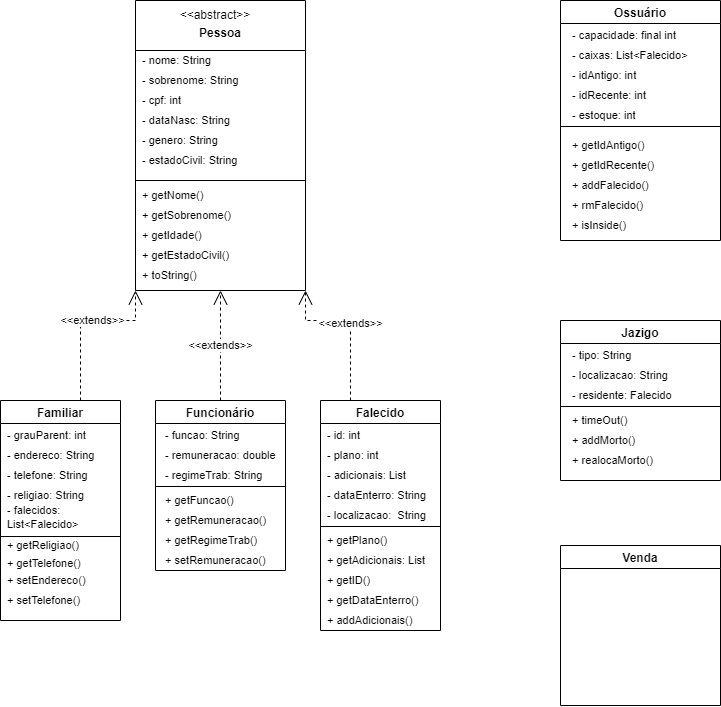

The diagram above was exported from draw.io. Its source (the exported page's mxGraphModel, read from the mxfile embedded in the PNG):
<mxGraphModel dx="1146" dy="577" grid="1" gridSize="10" guides="1" tooltips="1" connect="1" arrows="1" fold="1" page="1" pageScale="1" pageWidth="827" pageHeight="1169" math="0" shadow="0">
  <root>
    <mxCell id="WIyWlLk6GJQsqaUBKTNV-0" />
    <mxCell id="WIyWlLk6GJQsqaUBKTNV-1" parent="WIyWlLk6GJQsqaUBKTNV-0" />
    <mxCell id="TPqjLxjx3_IqTUueN71M-21" value="&#10;Pessoa" style="swimlane;startSize=50;" parent="WIyWlLk6GJQsqaUBKTNV-1" vertex="1">
      <mxGeometry x="175" y="40" width="170" height="290" as="geometry" />
    </mxCell>
    <mxCell id="z4tEDmpvduUyFyy5nsTd-0" value="&amp;lt;&amp;lt;abstract&amp;gt;&amp;gt;" style="text;html=1;strokeColor=none;fillColor=none;align=center;verticalAlign=middle;whiteSpace=wrap;rounded=0;" parent="TPqjLxjx3_IqTUueN71M-21" vertex="1">
      <mxGeometry x="50" width="60" height="30" as="geometry" />
    </mxCell>
    <mxCell id="z4tEDmpvduUyFyy5nsTd-1" value="&lt;font style=&quot;font-size: 11px;&quot;&gt;- nome: String&lt;/font&gt;" style="text;html=1;strokeColor=none;fillColor=none;align=left;verticalAlign=middle;whiteSpace=wrap;rounded=0;" parent="TPqjLxjx3_IqTUueN71M-21" vertex="1">
      <mxGeometry x="5" y="50" width="75" height="20" as="geometry" />
    </mxCell>
    <mxCell id="z4tEDmpvduUyFyy5nsTd-3" value="&lt;font style=&quot;font-size: 11px;&quot;&gt;- sobrenome: String&lt;/font&gt;" style="text;html=1;strokeColor=none;fillColor=none;align=left;verticalAlign=middle;whiteSpace=wrap;rounded=0;" parent="TPqjLxjx3_IqTUueN71M-21" vertex="1">
      <mxGeometry x="5" y="70" width="105" height="20" as="geometry" />
    </mxCell>
    <mxCell id="z4tEDmpvduUyFyy5nsTd-4" value="&lt;font style=&quot;font-size: 11px;&quot;&gt;- dataNasc: String&lt;/font&gt;" style="text;html=1;strokeColor=none;fillColor=none;align=left;verticalAlign=middle;whiteSpace=wrap;rounded=0;" parent="TPqjLxjx3_IqTUueN71M-21" vertex="1">
      <mxGeometry x="5" y="110" width="95" height="20" as="geometry" />
    </mxCell>
    <mxCell id="z4tEDmpvduUyFyy5nsTd-5" value="&lt;font style=&quot;font-size: 11px;&quot;&gt;- genero: String&lt;/font&gt;" style="text;html=1;strokeColor=none;fillColor=none;align=left;verticalAlign=middle;whiteSpace=wrap;rounded=0;" parent="TPqjLxjx3_IqTUueN71M-21" vertex="1">
      <mxGeometry x="5" y="130" width="85" height="20" as="geometry" />
    </mxCell>
    <mxCell id="z4tEDmpvduUyFyy5nsTd-6" value="&lt;font style=&quot;font-size: 11px;&quot;&gt;- estadoCivil: String&lt;/font&gt;" style="text;html=1;strokeColor=none;fillColor=none;align=left;verticalAlign=middle;whiteSpace=wrap;rounded=0;" parent="TPqjLxjx3_IqTUueN71M-21" vertex="1">
      <mxGeometry x="5" y="150" width="105" height="20" as="geometry" />
    </mxCell>
    <mxCell id="z4tEDmpvduUyFyy5nsTd-14" value="&lt;font style=&quot;font-size: 11px;&quot;&gt;+ getNome()&lt;/font&gt;" style="text;html=1;strokeColor=none;fillColor=none;align=left;verticalAlign=middle;whiteSpace=wrap;rounded=0;" parent="TPqjLxjx3_IqTUueN71M-21" vertex="1">
      <mxGeometry x="5" y="180" width="65" height="30" as="geometry" />
    </mxCell>
    <mxCell id="z4tEDmpvduUyFyy5nsTd-15" value="&lt;font style=&quot;font-size: 11px;&quot;&gt;+ getSobrenome()&lt;/font&gt;" style="text;html=1;strokeColor=none;fillColor=none;align=left;verticalAlign=middle;whiteSpace=wrap;rounded=0;" parent="TPqjLxjx3_IqTUueN71M-21" vertex="1">
      <mxGeometry x="5" y="200" width="95" height="30" as="geometry" />
    </mxCell>
    <mxCell id="z4tEDmpvduUyFyy5nsTd-16" value="&lt;font style=&quot;font-size: 11px;&quot;&gt;+ getIdade()&lt;/font&gt;" style="text;html=1;strokeColor=none;fillColor=none;align=left;verticalAlign=middle;whiteSpace=wrap;rounded=0;" parent="TPqjLxjx3_IqTUueN71M-21" vertex="1">
      <mxGeometry x="5" y="220" width="75" height="30" as="geometry" />
    </mxCell>
    <mxCell id="z4tEDmpvduUyFyy5nsTd-17" value="&lt;font style=&quot;font-size: 11px;&quot;&gt;+ getEstadoCivil()&lt;/font&gt;" style="text;html=1;strokeColor=none;fillColor=none;align=left;verticalAlign=middle;whiteSpace=wrap;rounded=0;" parent="TPqjLxjx3_IqTUueN71M-21" vertex="1">
      <mxGeometry x="5" y="240" width="95" height="30" as="geometry" />
    </mxCell>
    <mxCell id="z4tEDmpvduUyFyy5nsTd-20" value="" style="endArrow=none;html=1;rounded=0;fontSize=11;" parent="TPqjLxjx3_IqTUueN71M-21" edge="1">
      <mxGeometry width="50" height="50" relative="1" as="geometry">
        <mxPoint y="180" as="sourcePoint" />
        <mxPoint x="170" y="180" as="targetPoint" />
      </mxGeometry>
    </mxCell>
    <mxCell id="z4tEDmpvduUyFyy5nsTd-46" value="- cpf: int" style="text;html=1;strokeColor=none;fillColor=none;align=left;verticalAlign=middle;whiteSpace=wrap;rounded=0;fontSize=11;" parent="TPqjLxjx3_IqTUueN71M-21" vertex="1">
      <mxGeometry x="5" y="90" width="55" height="20" as="geometry" />
    </mxCell>
    <mxCell id="z4tEDmpvduUyFyy5nsTd-94" value="+ toString()" style="text;html=1;strokeColor=none;fillColor=none;align=left;verticalAlign=middle;whiteSpace=wrap;rounded=0;fontSize=11;" parent="TPqjLxjx3_IqTUueN71M-21" vertex="1">
      <mxGeometry x="5" y="260" width="110" height="30" as="geometry" />
    </mxCell>
    <mxCell id="TPqjLxjx3_IqTUueN71M-22" value="Jazigo" style="swimlane;" parent="WIyWlLk6GJQsqaUBKTNV-1" vertex="1">
      <mxGeometry x="600" y="360" width="160" height="160" as="geometry" />
    </mxCell>
    <mxCell id="z4tEDmpvduUyFyy5nsTd-95" value="- tipo: String" style="text;html=1;strokeColor=none;fillColor=none;align=left;verticalAlign=middle;whiteSpace=wrap;rounded=0;fontSize=11;" parent="TPqjLxjx3_IqTUueN71M-22" vertex="1">
      <mxGeometry x="10" y="20" width="80" height="30" as="geometry" />
    </mxCell>
    <mxCell id="z4tEDmpvduUyFyy5nsTd-96" value="- localizacao: String" style="text;html=1;strokeColor=none;fillColor=none;align=left;verticalAlign=middle;whiteSpace=wrap;rounded=0;fontSize=11;" parent="TPqjLxjx3_IqTUueN71M-22" vertex="1">
      <mxGeometry x="10" y="40" width="110" height="30" as="geometry" />
    </mxCell>
    <mxCell id="z4tEDmpvduUyFyy5nsTd-97" value="- residente: Falecido" style="text;html=1;strokeColor=none;fillColor=none;align=left;verticalAlign=middle;whiteSpace=wrap;rounded=0;fontSize=11;" parent="TPqjLxjx3_IqTUueN71M-22" vertex="1">
      <mxGeometry x="10" y="60" width="110" height="30" as="geometry" />
    </mxCell>
    <mxCell id="z4tEDmpvduUyFyy5nsTd-98" value="" style="line;strokeWidth=1;fillColor=none;align=left;verticalAlign=middle;spacingTop=-1;spacingLeft=3;spacingRight=3;rotatable=0;labelPosition=right;points=[];portConstraint=eastwest;fontSize=11;" parent="TPqjLxjx3_IqTUueN71M-22" vertex="1">
      <mxGeometry y="82" width="160" height="8" as="geometry" />
    </mxCell>
    <mxCell id="z4tEDmpvduUyFyy5nsTd-99" value="+ timeOut()" style="text;html=1;strokeColor=none;fillColor=none;align=left;verticalAlign=middle;whiteSpace=wrap;rounded=0;fontSize=11;" parent="TPqjLxjx3_IqTUueN71M-22" vertex="1">
      <mxGeometry x="10" y="85" width="80" height="30" as="geometry" />
    </mxCell>
    <mxCell id="z4tEDmpvduUyFyy5nsTd-100" value="+ addMorto()" style="text;html=1;strokeColor=none;fillColor=none;align=left;verticalAlign=middle;whiteSpace=wrap;rounded=0;fontSize=11;" parent="TPqjLxjx3_IqTUueN71M-22" vertex="1">
      <mxGeometry x="10" y="100" width="80" height="40" as="geometry" />
    </mxCell>
    <mxCell id="z4tEDmpvduUyFyy5nsTd-101" value="+ realocaMorto()" style="text;html=1;strokeColor=none;fillColor=none;align=left;verticalAlign=middle;whiteSpace=wrap;rounded=0;fontSize=11;" parent="TPqjLxjx3_IqTUueN71M-22" vertex="1">
      <mxGeometry x="10" y="120" width="90" height="40" as="geometry" />
    </mxCell>
    <mxCell id="TPqjLxjx3_IqTUueN71M-23" value="Familiar" style="swimlane;" parent="WIyWlLk6GJQsqaUBKTNV-1" vertex="1">
      <mxGeometry x="40" y="440" width="120" height="220" as="geometry" />
    </mxCell>
    <mxCell id="z4tEDmpvduUyFyy5nsTd-41" value="- grauParent: int" style="text;html=1;strokeColor=none;fillColor=none;align=left;verticalAlign=middle;whiteSpace=wrap;rounded=0;fontSize=11;" parent="TPqjLxjx3_IqTUueN71M-23" vertex="1">
      <mxGeometry x="5" y="20" width="110" height="30" as="geometry" />
    </mxCell>
    <mxCell id="z4tEDmpvduUyFyy5nsTd-42" value="- telefone: String" style="text;html=1;strokeColor=none;fillColor=none;align=left;verticalAlign=middle;whiteSpace=wrap;rounded=0;fontSize=11;" parent="TPqjLxjx3_IqTUueN71M-23" vertex="1">
      <mxGeometry x="5" y="60" width="110" height="30" as="geometry" />
    </mxCell>
    <mxCell id="z4tEDmpvduUyFyy5nsTd-43" value="- endereco: String" style="text;html=1;strokeColor=none;fillColor=none;align=left;verticalAlign=middle;whiteSpace=wrap;rounded=0;fontSize=11;" parent="TPqjLxjx3_IqTUueN71M-23" vertex="1">
      <mxGeometry x="5" y="40" width="110" height="30" as="geometry" />
    </mxCell>
    <mxCell id="z4tEDmpvduUyFyy5nsTd-48" value="- religiao: String" style="text;html=1;strokeColor=none;fillColor=none;align=left;verticalAlign=middle;whiteSpace=wrap;rounded=0;fontSize=11;" parent="TPqjLxjx3_IqTUueN71M-23" vertex="1">
      <mxGeometry x="5" y="80" width="110" height="30" as="geometry" />
    </mxCell>
    <mxCell id="z4tEDmpvduUyFyy5nsTd-51" value="" style="line;strokeWidth=1;fillColor=none;align=left;verticalAlign=middle;spacingTop=-1;spacingLeft=3;spacingRight=3;rotatable=0;labelPosition=right;points=[];portConstraint=eastwest;fontSize=11;" parent="TPqjLxjx3_IqTUueN71M-23" vertex="1">
      <mxGeometry y="132" width="120" height="8" as="geometry" />
    </mxCell>
    <mxCell id="z4tEDmpvduUyFyy5nsTd-57" value="+ getReligiao()" style="text;html=1;strokeColor=none;fillColor=none;align=left;verticalAlign=middle;whiteSpace=wrap;rounded=0;fontSize=11;" parent="TPqjLxjx3_IqTUueN71M-23" vertex="1">
      <mxGeometry x="5" y="125" width="90" height="40" as="geometry" />
    </mxCell>
    <mxCell id="z4tEDmpvduUyFyy5nsTd-58" value="+ getTelefone()" style="text;html=1;strokeColor=none;fillColor=none;align=left;verticalAlign=middle;whiteSpace=wrap;rounded=0;fontSize=11;" parent="TPqjLxjx3_IqTUueN71M-23" vertex="1">
      <mxGeometry x="5" y="145" width="90" height="35" as="geometry" />
    </mxCell>
    <mxCell id="-2PHtyBFK_BF7Mh6y2bG-0" value="&lt;font style=&quot;font-size: 11px;&quot;&gt;+ setEndereco()&lt;/font&gt;" style="text;html=1;strokeColor=none;fillColor=none;align=left;verticalAlign=middle;whiteSpace=wrap;rounded=0;" vertex="1" parent="TPqjLxjx3_IqTUueN71M-23">
      <mxGeometry x="5" y="160" width="120" height="40" as="geometry" />
    </mxCell>
    <mxCell id="-2PHtyBFK_BF7Mh6y2bG-1" value="&lt;font style=&quot;font-size: 11px;&quot;&gt;+ setTelefone()&lt;/font&gt;" style="text;html=1;strokeColor=none;fillColor=none;align=left;verticalAlign=middle;whiteSpace=wrap;rounded=0;" vertex="1" parent="TPqjLxjx3_IqTUueN71M-23">
      <mxGeometry x="5" y="180" width="120" height="40" as="geometry" />
    </mxCell>
    <mxCell id="z4tEDmpvduUyFyy5nsTd-56" value="&lt;span style=&quot;&quot;&gt;- falecidos: List&amp;lt;Falecido&amp;gt;&lt;/span&gt;" style="text;html=1;strokeColor=none;fillColor=none;align=left;verticalAlign=middle;whiteSpace=wrap;rounded=0;fontSize=11;" parent="TPqjLxjx3_IqTUueN71M-23" vertex="1">
      <mxGeometry x="5" y="102" width="125" height="30" as="geometry" />
    </mxCell>
    <mxCell id="TPqjLxjx3_IqTUueN71M-24" value="Funcionário" style="swimlane;" parent="WIyWlLk6GJQsqaUBKTNV-1" vertex="1">
      <mxGeometry x="195" y="440" width="130" height="170" as="geometry" />
    </mxCell>
    <mxCell id="z4tEDmpvduUyFyy5nsTd-68" value="- funcao: String" style="text;html=1;strokeColor=none;fillColor=none;align=left;verticalAlign=middle;whiteSpace=wrap;rounded=0;fontSize=11;" parent="TPqjLxjx3_IqTUueN71M-24" vertex="1">
      <mxGeometry x="7.5" y="20" width="95" height="30" as="geometry" />
    </mxCell>
    <mxCell id="z4tEDmpvduUyFyy5nsTd-69" value="- remuneracao: double" style="text;html=1;strokeColor=none;fillColor=none;align=left;verticalAlign=middle;whiteSpace=wrap;rounded=0;fontSize=11;" parent="TPqjLxjx3_IqTUueN71M-24" vertex="1">
      <mxGeometry x="7.5" y="40" width="122.5" height="30" as="geometry" />
    </mxCell>
    <mxCell id="z4tEDmpvduUyFyy5nsTd-74" value="&lt;span style=&quot;&quot;&gt;- regimeTrab: String&lt;/span&gt;" style="text;html=1;strokeColor=none;fillColor=none;align=left;verticalAlign=middle;whiteSpace=wrap;rounded=0;fontSize=11;" parent="TPqjLxjx3_IqTUueN71M-24" vertex="1">
      <mxGeometry x="7.5" y="60" width="120" height="30" as="geometry" />
    </mxCell>
    <mxCell id="z4tEDmpvduUyFyy5nsTd-75" value="" style="line;strokeWidth=1;fillColor=none;align=left;verticalAlign=middle;spacingTop=-1;spacingLeft=3;spacingRight=3;rotatable=0;labelPosition=right;points=[];portConstraint=eastwest;fontSize=11;" parent="TPqjLxjx3_IqTUueN71M-24" vertex="1">
      <mxGeometry y="82" width="130" height="8" as="geometry" />
    </mxCell>
    <mxCell id="z4tEDmpvduUyFyy5nsTd-76" value="+ getFuncao()" style="text;html=1;strokeColor=none;fillColor=none;align=left;verticalAlign=middle;whiteSpace=wrap;rounded=0;fontSize=11;" parent="TPqjLxjx3_IqTUueN71M-24" vertex="1">
      <mxGeometry x="7.5" y="80" width="112.5" height="40" as="geometry" />
    </mxCell>
    <mxCell id="z4tEDmpvduUyFyy5nsTd-77" value="+ getRemuneracao()" style="text;html=1;strokeColor=none;fillColor=none;align=left;verticalAlign=middle;whiteSpace=wrap;rounded=0;fontSize=11;" parent="TPqjLxjx3_IqTUueN71M-24" vertex="1">
      <mxGeometry x="7.5" y="100" width="112.5" height="40" as="geometry" />
    </mxCell>
    <mxCell id="z4tEDmpvduUyFyy5nsTd-78" value="+ getRegimeTrab()" style="text;html=1;strokeColor=none;fillColor=none;align=left;verticalAlign=middle;whiteSpace=wrap;rounded=0;fontSize=11;" parent="TPqjLxjx3_IqTUueN71M-24" vertex="1">
      <mxGeometry x="7.5" y="120" width="112.5" height="40" as="geometry" />
    </mxCell>
    <mxCell id="-2PHtyBFK_BF7Mh6y2bG-2" value="+ setRemuneracao()" style="text;html=1;strokeColor=none;fillColor=none;align=left;verticalAlign=middle;whiteSpace=wrap;rounded=0;fontSize=11;" vertex="1" parent="TPqjLxjx3_IqTUueN71M-24">
      <mxGeometry x="7.5" y="140" width="112.5" height="40" as="geometry" />
    </mxCell>
    <mxCell id="TPqjLxjx3_IqTUueN71M-25" value="Falecido" style="swimlane;" parent="WIyWlLk6GJQsqaUBKTNV-1" vertex="1">
      <mxGeometry x="360" y="440" width="120" height="230" as="geometry">
        <mxRectangle x="360" y="440" width="90" height="30" as="alternateBounds" />
      </mxGeometry>
    </mxCell>
    <mxCell id="z4tEDmpvduUyFyy5nsTd-49" value="- plano: int" style="text;html=1;strokeColor=none;fillColor=none;align=left;verticalAlign=middle;whiteSpace=wrap;rounded=0;fontSize=11;" parent="TPqjLxjx3_IqTUueN71M-25" vertex="1">
      <mxGeometry x="5" y="40" width="110" height="30" as="geometry" />
    </mxCell>
    <mxCell id="z4tEDmpvduUyFyy5nsTd-50" value="- adicionais: List" style="text;html=1;strokeColor=none;fillColor=none;align=left;verticalAlign=middle;whiteSpace=wrap;rounded=0;fontSize=11;" parent="TPqjLxjx3_IqTUueN71M-25" vertex="1">
      <mxGeometry x="5" y="60" width="110" height="30" as="geometry" />
    </mxCell>
    <mxCell id="z4tEDmpvduUyFyy5nsTd-54" value="- id: int" style="text;html=1;strokeColor=none;fillColor=none;align=left;verticalAlign=middle;whiteSpace=wrap;rounded=0;fontSize=11;" parent="TPqjLxjx3_IqTUueN71M-25" vertex="1">
      <mxGeometry x="5" y="20" width="110" height="30" as="geometry" />
    </mxCell>
    <mxCell id="z4tEDmpvduUyFyy5nsTd-62" value="- dataEnterro: String" style="text;html=1;strokeColor=none;fillColor=none;align=left;verticalAlign=middle;whiteSpace=wrap;rounded=0;fontSize=11;" parent="TPqjLxjx3_IqTUueN71M-25" vertex="1">
      <mxGeometry x="5" y="80" width="139" height="30" as="geometry" />
    </mxCell>
    <mxCell id="z4tEDmpvduUyFyy5nsTd-63" value="- localizacao:&amp;nbsp; String" style="text;html=1;align=left;verticalAlign=middle;resizable=0;points=[];autosize=1;strokeColor=none;fillColor=none;fontSize=11;" parent="TPqjLxjx3_IqTUueN71M-25" vertex="1">
      <mxGeometry x="5" y="100" width="120" height="30" as="geometry" />
    </mxCell>
    <mxCell id="z4tEDmpvduUyFyy5nsTd-65" value="" style="line;strokeWidth=1;fillColor=none;align=left;verticalAlign=middle;spacingTop=-1;spacingLeft=3;spacingRight=3;rotatable=0;labelPosition=right;points=[];portConstraint=eastwest;fontSize=11;" parent="TPqjLxjx3_IqTUueN71M-25" vertex="1">
      <mxGeometry y="122" width="120" height="8" as="geometry" />
    </mxCell>
    <mxCell id="z4tEDmpvduUyFyy5nsTd-53" value="+ getAdicionais: List" style="text;html=1;strokeColor=none;fillColor=none;align=left;verticalAlign=middle;whiteSpace=wrap;rounded=0;fontSize=11;" parent="TPqjLxjx3_IqTUueN71M-25" vertex="1">
      <mxGeometry x="5" y="140" width="110" height="40" as="geometry" />
    </mxCell>
    <mxCell id="z4tEDmpvduUyFyy5nsTd-52" value="+ getPlano()" style="text;html=1;strokeColor=none;fillColor=none;align=left;verticalAlign=middle;whiteSpace=wrap;rounded=0;fontSize=11;" parent="TPqjLxjx3_IqTUueN71M-25" vertex="1">
      <mxGeometry x="5" y="125" width="110" height="30" as="geometry" />
    </mxCell>
    <mxCell id="z4tEDmpvduUyFyy5nsTd-66" value="+ getID()" style="text;html=1;strokeColor=none;fillColor=none;align=left;verticalAlign=middle;whiteSpace=wrap;rounded=0;fontSize=11;" parent="TPqjLxjx3_IqTUueN71M-25" vertex="1">
      <mxGeometry x="5" y="160" width="105" height="40" as="geometry" />
    </mxCell>
    <mxCell id="z4tEDmpvduUyFyy5nsTd-67" value="+ getDataEnterro()" style="text;html=1;strokeColor=none;fillColor=none;align=left;verticalAlign=middle;whiteSpace=wrap;rounded=0;fontSize=11;" parent="TPqjLxjx3_IqTUueN71M-25" vertex="1">
      <mxGeometry x="5" y="180" width="105" height="40" as="geometry" />
    </mxCell>
    <mxCell id="-2PHtyBFK_BF7Mh6y2bG-3" value="+ addAdicionais()" style="text;html=1;strokeColor=none;fillColor=none;align=left;verticalAlign=middle;whiteSpace=wrap;rounded=0;fontSize=11;" vertex="1" parent="TPqjLxjx3_IqTUueN71M-25">
      <mxGeometry x="5" y="200" width="112.5" height="40" as="geometry" />
    </mxCell>
    <mxCell id="TPqjLxjx3_IqTUueN71M-27" value="Ossuário" style="swimlane;startSize=23;" parent="WIyWlLk6GJQsqaUBKTNV-1" vertex="1">
      <mxGeometry x="600" y="40" width="160" height="240" as="geometry" />
    </mxCell>
    <mxCell id="z4tEDmpvduUyFyy5nsTd-81" value="- capacidade: final int" style="text;html=1;strokeColor=none;fillColor=none;align=left;verticalAlign=middle;whiteSpace=wrap;rounded=0;fontSize=11;" parent="TPqjLxjx3_IqTUueN71M-27" vertex="1">
      <mxGeometry x="10" y="20" width="120" height="30" as="geometry" />
    </mxCell>
    <mxCell id="z4tEDmpvduUyFyy5nsTd-83" value="- idAntigo: int" style="text;html=1;strokeColor=none;fillColor=none;align=left;verticalAlign=middle;whiteSpace=wrap;rounded=0;fontSize=11;" parent="TPqjLxjx3_IqTUueN71M-27" vertex="1">
      <mxGeometry x="10" y="60" width="110" height="30" as="geometry" />
    </mxCell>
    <mxCell id="z4tEDmpvduUyFyy5nsTd-84" value="- idRecente: int" style="text;html=1;strokeColor=none;fillColor=none;align=left;verticalAlign=middle;whiteSpace=wrap;rounded=0;fontSize=11;" parent="TPqjLxjx3_IqTUueN71M-27" vertex="1">
      <mxGeometry x="10" y="80" width="110" height="30" as="geometry" />
    </mxCell>
    <mxCell id="z4tEDmpvduUyFyy5nsTd-85" value="- caixas: List&amp;lt;Falecido&amp;gt;" style="text;html=1;strokeColor=none;fillColor=none;align=left;verticalAlign=middle;whiteSpace=wrap;rounded=0;fontSize=11;" parent="TPqjLxjx3_IqTUueN71M-27" vertex="1">
      <mxGeometry x="10" y="40" width="130" height="30" as="geometry" />
    </mxCell>
    <mxCell id="z4tEDmpvduUyFyy5nsTd-86" value="- estoque: int" style="text;html=1;strokeColor=none;fillColor=none;align=left;verticalAlign=middle;whiteSpace=wrap;rounded=0;fontSize=11;" parent="TPqjLxjx3_IqTUueN71M-27" vertex="1">
      <mxGeometry x="10" y="100" width="110" height="30" as="geometry" />
    </mxCell>
    <mxCell id="z4tEDmpvduUyFyy5nsTd-88" value="" style="line;strokeWidth=1;fillColor=none;align=left;verticalAlign=middle;spacingTop=-1;spacingLeft=3;spacingRight=3;rotatable=0;labelPosition=right;points=[];portConstraint=eastwest;fontSize=11;" parent="TPqjLxjx3_IqTUueN71M-27" vertex="1">
      <mxGeometry y="122" width="160" height="8" as="geometry" />
    </mxCell>
    <mxCell id="z4tEDmpvduUyFyy5nsTd-89" value="+ getIdAntigo()" style="text;html=1;strokeColor=none;fillColor=none;align=left;verticalAlign=middle;whiteSpace=wrap;rounded=0;fontSize=11;" parent="TPqjLxjx3_IqTUueN71M-27" vertex="1">
      <mxGeometry x="10" y="130" width="110" height="30" as="geometry" />
    </mxCell>
    <mxCell id="z4tEDmpvduUyFyy5nsTd-90" value="+ getIdRecente()" style="text;html=1;strokeColor=none;fillColor=none;align=left;verticalAlign=middle;whiteSpace=wrap;rounded=0;fontSize=11;" parent="TPqjLxjx3_IqTUueN71M-27" vertex="1">
      <mxGeometry x="10" y="150" width="110" height="30" as="geometry" />
    </mxCell>
    <mxCell id="z4tEDmpvduUyFyy5nsTd-91" value="+ addFalecido()" style="text;html=1;strokeColor=none;fillColor=none;align=left;verticalAlign=middle;whiteSpace=wrap;rounded=0;fontSize=11;" parent="TPqjLxjx3_IqTUueN71M-27" vertex="1">
      <mxGeometry x="10" y="170" width="110" height="30" as="geometry" />
    </mxCell>
    <mxCell id="z4tEDmpvduUyFyy5nsTd-92" value="+ rmFalecido()" style="text;html=1;strokeColor=none;fillColor=none;align=left;verticalAlign=middle;whiteSpace=wrap;rounded=0;fontSize=11;" parent="TPqjLxjx3_IqTUueN71M-27" vertex="1">
      <mxGeometry x="10" y="190" width="110" height="30" as="geometry" />
    </mxCell>
    <mxCell id="z4tEDmpvduUyFyy5nsTd-93" value="+ isInside()" style="text;html=1;strokeColor=none;fillColor=none;align=left;verticalAlign=middle;whiteSpace=wrap;rounded=0;fontSize=11;" parent="TPqjLxjx3_IqTUueN71M-27" vertex="1">
      <mxGeometry x="10" y="210" width="110" height="30" as="geometry" />
    </mxCell>
    <mxCell id="TPqjLxjx3_IqTUueN71M-28" value="Venda" style="swimlane;startSize=23;" parent="WIyWlLk6GJQsqaUBKTNV-1" vertex="1">
      <mxGeometry x="600" y="585" width="160" height="160" as="geometry" />
    </mxCell>
    <mxCell id="z4tEDmpvduUyFyy5nsTd-34" value="&amp;lt;&amp;lt;extends&amp;gt;&amp;gt;" style="endArrow=open;endSize=12;dashed=1;html=1;rounded=0;fontSize=11;exitX=0.667;exitY=0;exitDx=0;exitDy=0;entryX=0;entryY=1;entryDx=0;entryDy=0;exitPerimeter=0;" parent="WIyWlLk6GJQsqaUBKTNV-1" source="TPqjLxjx3_IqTUueN71M-23" target="TPqjLxjx3_IqTUueN71M-21" edge="1">
      <mxGeometry x="0.1163" width="160" relative="1" as="geometry">
        <mxPoint x="320" y="410" as="sourcePoint" />
        <mxPoint x="200" y="360" as="targetPoint" />
        <Array as="points">
          <mxPoint x="120" y="400" />
          <mxPoint x="120" y="360" />
          <mxPoint x="175" y="360" />
        </Array>
        <mxPoint as="offset" />
      </mxGeometry>
    </mxCell>
    <mxCell id="z4tEDmpvduUyFyy5nsTd-36" value="&amp;lt;&amp;lt;extends&amp;gt;&amp;gt;" style="endArrow=open;endSize=12;dashed=1;html=1;rounded=0;fontSize=11;exitX=0.5;exitY=0;exitDx=0;exitDy=0;entryX=0.5;entryY=1;entryDx=0;entryDy=0;" parent="WIyWlLk6GJQsqaUBKTNV-1" source="TPqjLxjx3_IqTUueN71M-24" target="TPqjLxjx3_IqTUueN71M-21" edge="1">
      <mxGeometry width="160" relative="1" as="geometry">
        <mxPoint x="320" y="410" as="sourcePoint" />
        <mxPoint x="260" y="320" as="targetPoint" />
        <mxPoint as="offset" />
      </mxGeometry>
    </mxCell>
    <mxCell id="z4tEDmpvduUyFyy5nsTd-39" value="&amp;lt;&amp;lt;extends&amp;gt;&amp;gt;" style="endArrow=open;endSize=12;dashed=1;html=1;rounded=0;fontSize=11;exitX=0.25;exitY=0;exitDx=0;exitDy=0;entryX=1;entryY=1;entryDx=0;entryDy=0;" parent="WIyWlLk6GJQsqaUBKTNV-1" source="TPqjLxjx3_IqTUueN71M-25" target="TPqjLxjx3_IqTUueN71M-21" edge="1">
      <mxGeometry width="160" relative="1" as="geometry">
        <mxPoint x="320" y="410" as="sourcePoint" />
        <mxPoint x="380" y="300" as="targetPoint" />
        <Array as="points">
          <mxPoint x="390" y="360" />
          <mxPoint x="345" y="360" />
        </Array>
      </mxGeometry>
    </mxCell>
  </root>
</mxGraphModel>